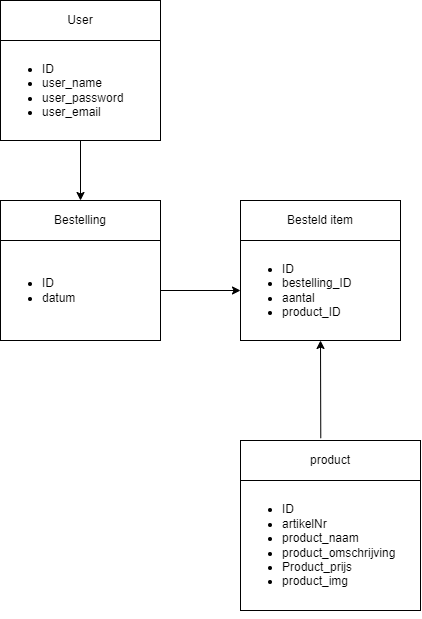

The diagram above was exported from draw.io. Its source (the exported page's mxGraphModel, read from the mxfile embedded in the PNG):
<mxGraphModel dx="419" dy="611" grid="1" gridSize="10" guides="1" tooltips="1" connect="1" arrows="1" fold="1" page="1" pageScale="1" pageWidth="850" pageHeight="1100" math="0" shadow="0">
  <root>
    <mxCell id="0" />
    <mxCell id="1" parent="0" />
    <mxCell id="11" style="edgeStyle=none;html=1;entryX=0.5;entryY=0;entryDx=0;entryDy=0;" edge="1" parent="1" source="3" target="6">
      <mxGeometry relative="1" as="geometry" />
    </mxCell>
    <mxCell id="3" value="&lt;div style=&quot;text-align: justify&quot;&gt;&lt;ul&gt;&lt;li&gt;&lt;span&gt;ID&lt;/span&gt;&lt;/li&gt;&lt;li&gt;&lt;span&gt;user_name&lt;/span&gt;&lt;/li&gt;&lt;li&gt;&lt;span&gt;user_password&lt;/span&gt;&lt;/li&gt;&lt;li&gt;&lt;span&gt;user_email&lt;/span&gt;&lt;/li&gt;&lt;/ul&gt;&lt;/div&gt;" style="rounded=0;whiteSpace=wrap;html=1;align=left;" vertex="1" parent="1">
      <mxGeometry x="40" y="80" width="160" height="100" as="geometry" />
    </mxCell>
    <mxCell id="4" value="User" style="rounded=0;whiteSpace=wrap;html=1;" vertex="1" parent="1">
      <mxGeometry x="40" y="40" width="160" height="40" as="geometry" />
    </mxCell>
    <mxCell id="13" style="edgeStyle=none;html=1;entryX=0;entryY=0.5;entryDx=0;entryDy=0;" edge="1" parent="1" source="5" target="7">
      <mxGeometry relative="1" as="geometry" />
    </mxCell>
    <mxCell id="5" value="&lt;div style=&quot;text-align: justify&quot;&gt;&lt;ul&gt;&lt;li&gt;&lt;span&gt;ID&lt;/span&gt;&lt;/li&gt;&lt;li&gt;datum&lt;/li&gt;&lt;/ul&gt;&lt;/div&gt;" style="rounded=0;whiteSpace=wrap;html=1;align=left;" vertex="1" parent="1">
      <mxGeometry x="40" y="280" width="160" height="100" as="geometry" />
    </mxCell>
    <mxCell id="6" value="Bestelling" style="rounded=0;whiteSpace=wrap;html=1;" vertex="1" parent="1">
      <mxGeometry x="40" y="240" width="160" height="40" as="geometry" />
    </mxCell>
    <mxCell id="7" value="&lt;div style=&quot;text-align: justify&quot;&gt;&lt;ul&gt;&lt;li&gt;&lt;span&gt;ID&lt;/span&gt;&lt;/li&gt;&lt;li&gt;bestelling_ID&lt;/li&gt;&lt;li&gt;aantal&lt;/li&gt;&lt;li&gt;product_ID&lt;/li&gt;&lt;/ul&gt;&lt;/div&gt;" style="rounded=0;whiteSpace=wrap;html=1;align=left;" vertex="1" parent="1">
      <mxGeometry x="280" y="280" width="160" height="100" as="geometry" />
    </mxCell>
    <mxCell id="8" value="Besteld item" style="rounded=0;whiteSpace=wrap;html=1;" vertex="1" parent="1">
      <mxGeometry x="280" y="240" width="160" height="40" as="geometry" />
    </mxCell>
    <mxCell id="9" value="&lt;div style=&quot;text-align: justify&quot;&gt;&lt;ul&gt;&lt;li&gt;&lt;span style=&quot;text-align: center&quot;&gt;ID&lt;/span&gt;&lt;/li&gt;&lt;li&gt;&lt;span style=&quot;text-align: center&quot;&gt;artikelNr&lt;/span&gt;&lt;/li&gt;&lt;li&gt;&lt;span style=&quot;text-align: center&quot;&gt;product_naam&lt;/span&gt;&lt;/li&gt;&lt;li&gt;&lt;span style=&quot;text-align: center&quot;&gt;product_omschrijving&lt;/span&gt;&lt;/li&gt;&lt;li&gt;&lt;span style=&quot;text-align: center&quot;&gt;Product_prijs&lt;/span&gt;&lt;/li&gt;&lt;li&gt;&lt;span style=&quot;text-align: center&quot;&gt;product_img&lt;/span&gt;&lt;br&gt;&lt;/li&gt;&lt;/ul&gt;&lt;/div&gt;" style="rounded=0;whiteSpace=wrap;html=1;align=left;" vertex="1" parent="1">
      <mxGeometry x="280" y="520" width="180" height="130" as="geometry" />
    </mxCell>
    <mxCell id="14" style="edgeStyle=none;html=1;entryX=0.5;entryY=1;entryDx=0;entryDy=0;exitX=0.446;exitY=-0.057;exitDx=0;exitDy=0;exitPerimeter=0;" edge="1" parent="1" source="10" target="7">
      <mxGeometry relative="1" as="geometry">
        <mxPoint x="360" y="470" as="sourcePoint" />
      </mxGeometry>
    </mxCell>
    <mxCell id="10" value="product" style="rounded=0;whiteSpace=wrap;html=1;" vertex="1" parent="1">
      <mxGeometry x="280" y="480" width="180" height="40" as="geometry" />
    </mxCell>
  </root>
</mxGraphModel>